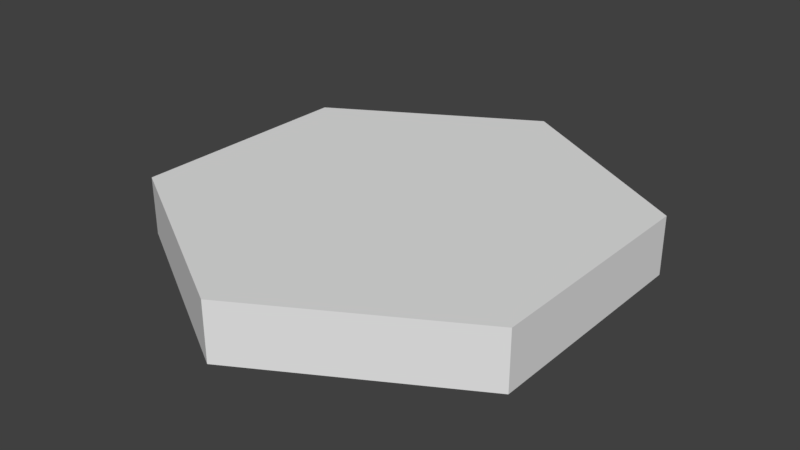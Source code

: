 # Source: untitled.blend  (saved by Blender 2.79.0; exported with 4.5.12 LTS)
import bpy
from mathutils import Matrix  # noqa: F401  (used for matrix-valued properties, if any)

bpy.ops.wm.read_factory_settings(use_empty=True)
scene = bpy.context.scene
scene.name = 'Scene'

# ---- collections
col_collection_1 = bpy.data.collections.new('Collection 1'); scene.collection.children.link(col_collection_1)

# ---- world
world_world = bpy.data.worlds.new('World'); scene.world = world_world
world_world.color = (0.05088, 0.05088, 0.05088)
world_world.use_sun_shadow = False
world_world.sun_shadow_jitter_overblur = 0.0
world_world.cycles.sampling_method = 'MANUAL'

# ---- meshes
me_circle = bpy.data.meshes.new('Circle')
me_circle.from_pydata([(0.0, 2.0, 0.0), (-1.732, 1.0, 0.0), (-1.732, -1.0, 0.0), (1.748e-07, -2.0, 0.0), (1.732, -1.0, 0.0), (1.732, 1.0, 0.0), (0.0, 2.0, 0.5), (-1.732, 1.0, 0.5), (-1.732, -1.0, 0.5), (1.748e-07, -2.0, 0.5), (1.732, -1.0, 0.5), (1.732, 1.0, 0.5)], [], [(2, 8, 7, 1), (5, 11, 10, 4), (3, 9, 8, 2), (1, 7, 6, 0), (0, 6, 11, 5), (4, 10, 9, 3), (1, 0, 5, 4, 3, 2), (7, 8, 9, 10, 11, 6)])
me_circle.use_remesh_preserve_volume = False
me_circle.use_remesh_preserve_attributes = False
me_circle.use_mirror_vertex_groups = False
me_circle.update()

# ---- objects
ob_circle = bpy.data.objects.new('Circle', me_circle)

# ---- transforms, parenting, visibility, modifiers, constraints
ob_circle.location = (0.0, 0.0, 0.0)
ob_circle.lineart.crease_threshold = 0.0

# ---- collection membership
col_collection_1.objects.link(ob_circle)

# ---- scene / render settings (as saved in the file)
scene.frame_start = 1; scene.frame_end = 250; scene.frame_set(1)
scene.render.engine = 'BLENDER_EEVEE_NEXT'
scene.render.resolution_percentage = 50
scene.render.dither_intensity = 0.0
scene.cycles.use_denoising = False
scene.cycles.samples = 128
scene.cycles.sampling_pattern = 'TABULATED_SOBOL'
scene.cycles.use_adaptive_sampling = False
scene.cycles.use_light_tree = False
scene.cycles.blur_glossy = 0.0
scene.cycles.sample_clamp_indirect = 0.0
scene.view_settings.view_transform = 'Standard'
bpy.context.view_layer.update()

# ---- added for rendering (the .blend has no active camera and no usable light): camera, sun
cam_auto = bpy.data.cameras.new('AutoCamera')
cam_auto.lens = 50.0
cam_auto.sensor_width = 36.0
cam_auto.clip_end = 1000.0
ob_auto_camera = bpy.data.objects.new('AutoCamera', cam_auto)
scene.collection.objects.link(ob_auto_camera)
ob_auto_camera.location = (4.91764, -5.90116, 4.18411)
ob_auto_camera.rotation_euler = (1.09748, -7.21219e-08, 0.694738)
scene.camera = ob_auto_camera
light_auto_sun = bpy.data.lights.new('AutoSun', 'SUN')
light_auto_sun.energy = 3.0
light_auto_sun.angle = 0.0523599
ob_auto_sun = bpy.data.objects.new('AutoSun', light_auto_sun)
scene.collection.objects.link(ob_auto_sun)
ob_auto_sun.rotation_euler = (0.872665, 0.174533, 0.523599)
bpy.context.view_layer.update()
